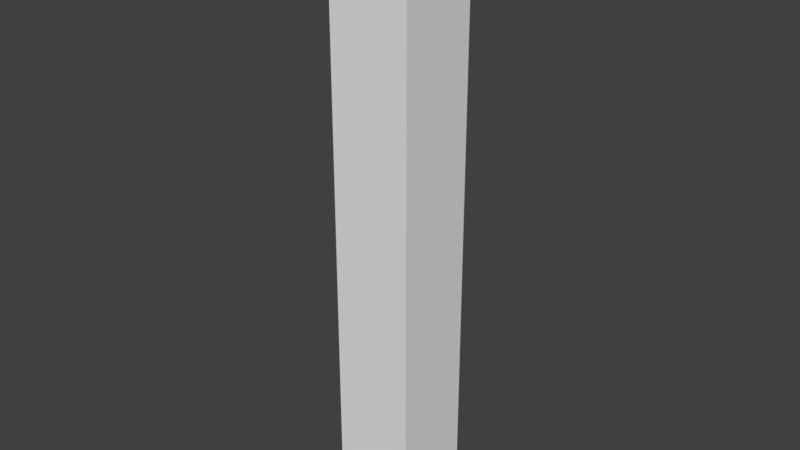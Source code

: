 # Source: electric-pole.blend  (saved by Blender 2.93.20; exported with 4.5.12 LTS)
import bpy
from mathutils import Matrix  # noqa: F401  (used for matrix-valued properties, if any)

bpy.ops.wm.read_factory_settings(use_empty=True)
scene = bpy.context.scene
scene.name = 'Scene'

# ---- collections
col_collection_1 = bpy.data.collections.new('Collection 1'); scene.collection.children.link(col_collection_1)

# ---- materials (node trees are filled in below, after node groups)
mat_material = bpy.data.materials.new('Material')
mat_material.alpha_threshold = 0.0
mat_material.use_transparent_shadow = False
mat_material.roughness = 0.5
mat_material.line_color = (0.0, 0.0, 0.0, 1.0)

# ---- material node trees

# ---- world
world_world = bpy.data.worlds.new('World'); scene.world = world_world
world_world.color = (0.05088, 0.05088, 0.05088)
world_world.use_sun_shadow = False
world_world.sun_shadow_jitter_overblur = 0.0
world_world.cycles.sampling_method = 'MANUAL'

# ---- meshes
me_cube = bpy.data.meshes.new('Cube')
me_cube.from_pydata([(0.125, 0.125, 0.0), (0.125, -0.125, 0.0), (-0.125, -0.125, 0.0), (-0.125, 0.125, 0.0), (0.125, 0.125, 1.85), (0.125, -0.125, 1.85), (-0.125, -0.125, 1.85), (-0.125, 0.125, 1.85)], [], [(0, 1, 2, 3), (4, 7, 6, 5), (0, 4, 5, 1), (1, 5, 6, 2), (2, 6, 7, 3), (4, 0, 3, 7)])
me_cube.materials.append(mat_material)
me_cube.use_remesh_preserve_volume = False
me_cube.use_remesh_preserve_attributes = False
me_cube.use_mirror_vertex_groups = False
me_cube.update()

# ---- objects
ob_cube = bpy.data.objects.new('Cube', me_cube)

# ---- transforms, parenting, visibility, modifiers, constraints
ob_cube.location = (0.0, 0.0, 0.0)
ob_cube.lock_rotations_4d = False
ob_cube.empty_display_type = 'ARROWS'
ob_cube.lineart.crease_threshold = 0.0

# ---- collection membership
col_collection_1.objects.link(ob_cube)

# ---- scene / render settings (as saved in the file)
scene.frame_start = 1; scene.frame_end = 250; scene.frame_set(1)
scene.render.engine = 'BLENDER_EEVEE_NEXT'
scene.render.resolution_percentage = 50
scene.render.dither_intensity = 0.0
scene.cycles.use_denoising = False
scene.cycles.samples = 128
scene.cycles.sampling_pattern = 'TABULATED_SOBOL'
scene.cycles.use_adaptive_sampling = False
scene.cycles.use_light_tree = False
scene.cycles.blur_glossy = 0.0
scene.cycles.sample_clamp_indirect = 0.0
scene.view_settings.view_transform = 'Standard'
bpy.context.view_layer.update()

# ---- added for rendering (the .blend has no active camera and no usable light): camera, sun
cam_auto = bpy.data.cameras.new('AutoCamera')
cam_auto.lens = 50.0
cam_auto.sensor_width = 36.0
cam_auto.clip_end = 1000.0
ob_auto_camera = bpy.data.objects.new('AutoCamera', cam_auto)
scene.collection.objects.link(ob_auto_camera)
ob_auto_camera.location = (1.74275, -2.0913, 2.31926)
ob_auto_camera.rotation_euler = (1.09748, -7.21219e-08, 0.694738)
scene.camera = ob_auto_camera
light_auto_sun = bpy.data.lights.new('AutoSun', 'SUN')
light_auto_sun.energy = 3.0
light_auto_sun.angle = 0.0523599
ob_auto_sun = bpy.data.objects.new('AutoSun', light_auto_sun)
scene.collection.objects.link(ob_auto_sun)
ob_auto_sun.rotation_euler = (0.872665, 0.174533, 0.523599)
bpy.context.view_layer.update()
